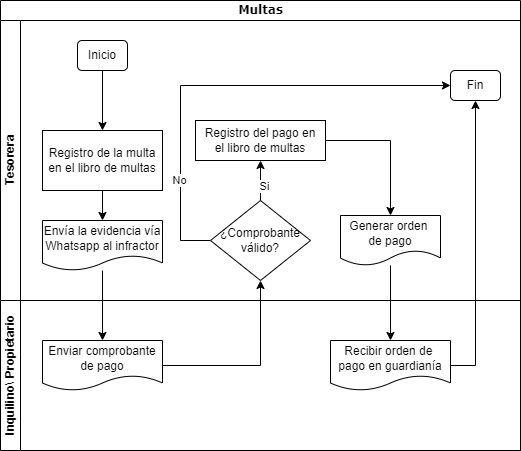

The diagram above was exported from draw.io. Its source (the exported page's mxGraphModel, read from the mxfile embedded in the PNG):
<mxGraphModel dx="1432" dy="1625" grid="1" gridSize="10" guides="1" tooltips="1" connect="1" arrows="1" fold="1" page="1" pageScale="1" pageWidth="1100" pageHeight="850" background="none" math="0" shadow="0">
  <root>
    <mxCell id="0" />
    <mxCell id="1" parent="0" />
    <mxCell id="2b4e8129b02d487f-1" value="&lt;font style=&quot;font-size: 12px;&quot;&gt;Multas&lt;/font&gt;" style="swimlane;html=1;childLayout=stackLayout;horizontal=1;startSize=20;horizontalStack=0;rounded=0;shadow=0;labelBackgroundColor=none;strokeWidth=1;fontFamily=Verdana;fontSize=8;align=center;" parent="1" vertex="1">
      <mxGeometry x="120" y="-60" width="520" height="450" as="geometry" />
    </mxCell>
    <mxCell id="A3YpRKUOmLdkebZ_Plk4-8" style="edgeStyle=orthogonalEdgeStyle;rounded=0;orthogonalLoop=1;jettySize=auto;html=1;entryX=0.5;entryY=0;entryDx=0;entryDy=0;" edge="1" parent="2b4e8129b02d487f-1">
      <mxGeometry relative="1" as="geometry">
        <mxPoint x="102" y="220" as="sourcePoint" />
      </mxGeometry>
    </mxCell>
    <mxCell id="A3YpRKUOmLdkebZ_Plk4-13" style="edgeStyle=orthogonalEdgeStyle;rounded=0;orthogonalLoop=1;jettySize=auto;html=1;" edge="1" parent="2b4e8129b02d487f-1">
      <mxGeometry relative="1" as="geometry">
        <mxPoint x="102" y="295" as="sourcePoint" />
      </mxGeometry>
    </mxCell>
    <mxCell id="A3YpRKUOmLdkebZ_Plk4-55" style="edgeStyle=orthogonalEdgeStyle;rounded=0;orthogonalLoop=1;jettySize=auto;html=1;exitX=0.75;exitY=1;exitDx=0;exitDy=0;" edge="1" parent="2b4e8129b02d487f-1">
      <mxGeometry relative="1" as="geometry">
        <mxPoint x="513.5" y="426" as="targetPoint" />
      </mxGeometry>
    </mxCell>
    <mxCell id="A3YpRKUOmLdkebZ_Plk4-63" style="edgeStyle=orthogonalEdgeStyle;rounded=0;orthogonalLoop=1;jettySize=auto;html=1;entryX=0.25;entryY=1;entryDx=0;entryDy=0;" edge="1" parent="2b4e8129b02d487f-1">
      <mxGeometry relative="1" as="geometry">
        <mxPoint x="424" y="590" as="sourcePoint" />
        <Array as="points">
          <mxPoint x="424" y="470" />
          <mxPoint x="424" y="470" />
        </Array>
      </mxGeometry>
    </mxCell>
    <mxCell id="A3YpRKUOmLdkebZ_Plk4-84" style="edgeStyle=orthogonalEdgeStyle;rounded=0;orthogonalLoop=1;jettySize=auto;html=1;exitX=0.75;exitY=1;exitDx=0;exitDy=0;entryX=0.5;entryY=0;entryDx=0;entryDy=0;" edge="1" parent="2b4e8129b02d487f-1">
      <mxGeometry relative="1" as="geometry">
        <mxPoint x="286" y="365" as="sourcePoint" />
      </mxGeometry>
    </mxCell>
    <mxCell id="A3YpRKUOmLdkebZ_Plk4-87" style="edgeStyle=orthogonalEdgeStyle;rounded=0;orthogonalLoop=1;jettySize=auto;html=1;" edge="1" parent="2b4e8129b02d487f-1">
      <mxGeometry relative="1" as="geometry">
        <mxPoint x="870" y="165" as="targetPoint" />
      </mxGeometry>
    </mxCell>
    <mxCell id="A3YpRKUOmLdkebZ_Plk4-88" value="No" style="edgeLabel;html=1;align=center;verticalAlign=middle;resizable=0;points=[];" vertex="1" connectable="0" parent="A3YpRKUOmLdkebZ_Plk4-87">
      <mxGeometry x="-0.7895" y="1" relative="1" as="geometry">
        <mxPoint x="1" as="offset" />
      </mxGeometry>
    </mxCell>
    <mxCell id="A3YpRKUOmLdkebZ_Plk4-208" value="Tesorera" style="swimlane;html=1;startSize=20;horizontal=0;" vertex="1" parent="2b4e8129b02d487f-1">
      <mxGeometry y="20" width="520" height="280" as="geometry" />
    </mxCell>
    <mxCell id="A3YpRKUOmLdkebZ_Plk4-205" value="Envía la evidencia vía Whatsapp al infractor" style="shape=document;whiteSpace=wrap;html=1;boundedLbl=1;" vertex="1" parent="A3YpRKUOmLdkebZ_Plk4-208">
      <mxGeometry x="42" y="200" width="120" height="50" as="geometry" />
    </mxCell>
    <mxCell id="A3YpRKUOmLdkebZ_Plk4-203" value="Registro de la multa en el libro de multas" style="rounded=0;whiteSpace=wrap;html=1;" vertex="1" parent="A3YpRKUOmLdkebZ_Plk4-208">
      <mxGeometry x="42" y="110" width="120" height="60" as="geometry" />
    </mxCell>
    <mxCell id="A3YpRKUOmLdkebZ_Plk4-206" style="edgeStyle=orthogonalEdgeStyle;rounded=0;orthogonalLoop=1;jettySize=auto;html=1;" edge="1" parent="A3YpRKUOmLdkebZ_Plk4-208" source="A3YpRKUOmLdkebZ_Plk4-203" target="A3YpRKUOmLdkebZ_Plk4-205">
      <mxGeometry relative="1" as="geometry" />
    </mxCell>
    <mxCell id="A3YpRKUOmLdkebZ_Plk4-200" value="Inicio" style="rounded=1;whiteSpace=wrap;html=1;" vertex="1" parent="A3YpRKUOmLdkebZ_Plk4-208">
      <mxGeometry x="77" y="20" width="50" height="30" as="geometry" />
    </mxCell>
    <mxCell id="A3YpRKUOmLdkebZ_Plk4-204" style="edgeStyle=orthogonalEdgeStyle;rounded=0;orthogonalLoop=1;jettySize=auto;html=1;" edge="1" parent="A3YpRKUOmLdkebZ_Plk4-208" source="A3YpRKUOmLdkebZ_Plk4-200" target="A3YpRKUOmLdkebZ_Plk4-203">
      <mxGeometry relative="1" as="geometry" />
    </mxCell>
    <mxCell id="A3YpRKUOmLdkebZ_Plk4-215" style="edgeStyle=orthogonalEdgeStyle;rounded=0;orthogonalLoop=1;jettySize=auto;html=1;entryX=0;entryY=0.5;entryDx=0;entryDy=0;" edge="1" parent="A3YpRKUOmLdkebZ_Plk4-208" source="A3YpRKUOmLdkebZ_Plk4-211" target="A3YpRKUOmLdkebZ_Plk4-214">
      <mxGeometry relative="1" as="geometry">
        <Array as="points">
          <mxPoint x="180" y="220" />
          <mxPoint x="180" y="65" />
        </Array>
      </mxGeometry>
    </mxCell>
    <mxCell id="A3YpRKUOmLdkebZ_Plk4-216" value="No" style="edgeLabel;html=1;align=center;verticalAlign=middle;resizable=0;points=[];" vertex="1" connectable="0" parent="A3YpRKUOmLdkebZ_Plk4-215">
      <mxGeometry x="-0.6" y="2" relative="1" as="geometry">
        <mxPoint as="offset" />
      </mxGeometry>
    </mxCell>
    <mxCell id="A3YpRKUOmLdkebZ_Plk4-218" style="edgeStyle=orthogonalEdgeStyle;rounded=0;orthogonalLoop=1;jettySize=auto;html=1;" edge="1" parent="A3YpRKUOmLdkebZ_Plk4-208" source="A3YpRKUOmLdkebZ_Plk4-211" target="A3YpRKUOmLdkebZ_Plk4-217">
      <mxGeometry relative="1" as="geometry" />
    </mxCell>
    <mxCell id="A3YpRKUOmLdkebZ_Plk4-219" value="Si" style="edgeLabel;html=1;align=center;verticalAlign=middle;resizable=0;points=[];" vertex="1" connectable="0" parent="A3YpRKUOmLdkebZ_Plk4-218">
      <mxGeometry x="-0.25" y="-3" relative="1" as="geometry">
        <mxPoint as="offset" />
      </mxGeometry>
    </mxCell>
    <mxCell id="A3YpRKUOmLdkebZ_Plk4-211" value="¿Comprobante válido?" style="rhombus;whiteSpace=wrap;html=1;" vertex="1" parent="A3YpRKUOmLdkebZ_Plk4-208">
      <mxGeometry x="210" y="180" width="100" height="80" as="geometry" />
    </mxCell>
    <mxCell id="A3YpRKUOmLdkebZ_Plk4-214" value="Fin" style="rounded=1;whiteSpace=wrap;html=1;" vertex="1" parent="A3YpRKUOmLdkebZ_Plk4-208">
      <mxGeometry x="450" y="50" width="50" height="30" as="geometry" />
    </mxCell>
    <mxCell id="A3YpRKUOmLdkebZ_Plk4-222" style="edgeStyle=orthogonalEdgeStyle;rounded=0;orthogonalLoop=1;jettySize=auto;html=1;" edge="1" parent="A3YpRKUOmLdkebZ_Plk4-208" source="A3YpRKUOmLdkebZ_Plk4-217" target="A3YpRKUOmLdkebZ_Plk4-221">
      <mxGeometry relative="1" as="geometry" />
    </mxCell>
    <mxCell id="A3YpRKUOmLdkebZ_Plk4-217" value="Registro del pago en&lt;div&gt;&lt;div&gt;&lt;div&gt;el libro de multas&lt;/div&gt;&lt;/div&gt;&lt;/div&gt;" style="rounded=0;whiteSpace=wrap;html=1;" vertex="1" parent="A3YpRKUOmLdkebZ_Plk4-208">
      <mxGeometry x="195" y="100" width="130" height="40" as="geometry" />
    </mxCell>
    <mxCell id="A3YpRKUOmLdkebZ_Plk4-221" value="Generar orden&amp;nbsp;&lt;div&gt;de pago&lt;/div&gt;" style="shape=document;whiteSpace=wrap;html=1;boundedLbl=1;" vertex="1" parent="A3YpRKUOmLdkebZ_Plk4-208">
      <mxGeometry x="340" y="195" width="100" height="50" as="geometry" />
    </mxCell>
    <mxCell id="2b4e8129b02d487f-2" value="Inquilino\ Propietario" style="swimlane;html=1;startSize=20;horizontal=0;" parent="2b4e8129b02d487f-1" vertex="1">
      <mxGeometry y="300" width="520" height="150" as="geometry" />
    </mxCell>
    <mxCell id="A3YpRKUOmLdkebZ_Plk4-210" value="Enviar comprobante&lt;div&gt;de pago&lt;/div&gt;" style="shape=document;whiteSpace=wrap;html=1;boundedLbl=1;" vertex="1" parent="2b4e8129b02d487f-2">
      <mxGeometry x="42" y="40" width="120" height="50" as="geometry" />
    </mxCell>
    <mxCell id="A3YpRKUOmLdkebZ_Plk4-223" value="Recibir orden de&amp;nbsp;&lt;div&gt;pago en guardianía&lt;/div&gt;" style="shape=document;whiteSpace=wrap;html=1;boundedLbl=1;" vertex="1" parent="2b4e8129b02d487f-2">
      <mxGeometry x="330" y="40" width="120" height="50" as="geometry" />
    </mxCell>
    <mxCell id="A3YpRKUOmLdkebZ_Plk4-100" style="edgeStyle=orthogonalEdgeStyle;rounded=0;orthogonalLoop=1;jettySize=auto;html=1;exitX=1;exitY=0.5;exitDx=0;exitDy=0;" edge="1" parent="2b4e8129b02d487f-1">
      <mxGeometry relative="1" as="geometry">
        <mxPoint x="930" y="125" as="sourcePoint" />
        <Array as="points">
          <mxPoint x="945" y="125" />
        </Array>
      </mxGeometry>
    </mxCell>
    <mxCell id="A3YpRKUOmLdkebZ_Plk4-149" style="edgeStyle=orthogonalEdgeStyle;rounded=0;orthogonalLoop=1;jettySize=auto;html=1;entryX=0.557;entryY=0.767;entryDx=0;entryDy=0;entryPerimeter=0;" edge="1" parent="2b4e8129b02d487f-1">
      <mxGeometry relative="1" as="geometry">
        <mxPoint x="699.0419999999999" y="137.0150000000001" as="targetPoint" />
        <Array as="points">
          <mxPoint x="810" y="575" />
          <mxPoint x="810" y="200" />
          <mxPoint x="699" y="200" />
        </Array>
      </mxGeometry>
    </mxCell>
    <mxCell id="A3YpRKUOmLdkebZ_Plk4-163" value="Si" style="edgeLabel;html=1;align=center;verticalAlign=middle;resizable=0;points=[];" vertex="1" connectable="0" parent="A3YpRKUOmLdkebZ_Plk4-149">
      <mxGeometry x="-0.9666" y="1" relative="1" as="geometry">
        <mxPoint as="offset" />
      </mxGeometry>
    </mxCell>
    <mxCell id="A3YpRKUOmLdkebZ_Plk4-157" style="edgeStyle=orthogonalEdgeStyle;rounded=0;orthogonalLoop=1;jettySize=auto;html=1;entryX=0.5;entryY=0;entryDx=0;entryDy=0;" edge="1" parent="2b4e8129b02d487f-1">
      <mxGeometry relative="1" as="geometry">
        <mxPoint x="680" y="401" as="targetPoint" />
      </mxGeometry>
    </mxCell>
    <mxCell id="A3YpRKUOmLdkebZ_Plk4-212" style="edgeStyle=orthogonalEdgeStyle;rounded=0;orthogonalLoop=1;jettySize=auto;html=1;" edge="1" parent="2b4e8129b02d487f-1" source="A3YpRKUOmLdkebZ_Plk4-205" target="A3YpRKUOmLdkebZ_Plk4-210">
      <mxGeometry relative="1" as="geometry" />
    </mxCell>
    <mxCell id="A3YpRKUOmLdkebZ_Plk4-213" style="edgeStyle=orthogonalEdgeStyle;rounded=0;orthogonalLoop=1;jettySize=auto;html=1;entryX=0.5;entryY=1;entryDx=0;entryDy=0;" edge="1" parent="2b4e8129b02d487f-1" source="A3YpRKUOmLdkebZ_Plk4-210" target="A3YpRKUOmLdkebZ_Plk4-211">
      <mxGeometry relative="1" as="geometry" />
    </mxCell>
    <mxCell id="A3YpRKUOmLdkebZ_Plk4-224" style="edgeStyle=orthogonalEdgeStyle;rounded=0;orthogonalLoop=1;jettySize=auto;html=1;" edge="1" parent="2b4e8129b02d487f-1" source="A3YpRKUOmLdkebZ_Plk4-221" target="A3YpRKUOmLdkebZ_Plk4-223">
      <mxGeometry relative="1" as="geometry" />
    </mxCell>
    <mxCell id="A3YpRKUOmLdkebZ_Plk4-225" style="edgeStyle=orthogonalEdgeStyle;rounded=0;orthogonalLoop=1;jettySize=auto;html=1;entryX=0.5;entryY=1;entryDx=0;entryDy=0;" edge="1" parent="2b4e8129b02d487f-1" source="A3YpRKUOmLdkebZ_Plk4-223" target="A3YpRKUOmLdkebZ_Plk4-214">
      <mxGeometry relative="1" as="geometry">
        <Array as="points">
          <mxPoint x="475" y="365" />
        </Array>
      </mxGeometry>
    </mxCell>
  </root>
</mxGraphModel>